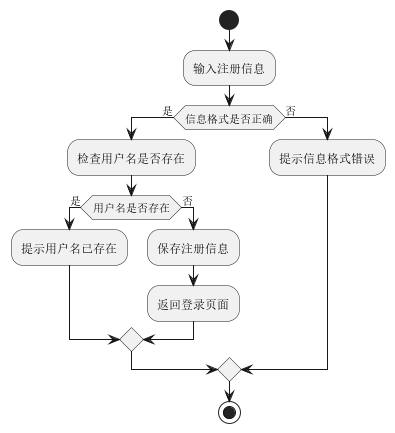

The diagram above was rendered by PlantUML. Its source (embedded in the PNG):
@startuml
'https://plantuml.com/activity-diagram-beta
/'普通用户在注册页面输入注册信息，包括用户名、手机号、密码邮箱、身份证，系统检查手机号，邮箱、身份证格式是否正确，不正确则提示格式错误，点击注册，系统检查注册信息的格式是否正确，不正确则提示相关的错误信息，正确则将用户的注册信息提交至后台，后台验证用户名的合法性后，若不合法则提示用户名已存在，若合法，则保存到数据库，返回登录页面。'/
start
:输入注册信息;
if (信息格式是否正确) then (是)
  :检查用户名是否存在;
  if (用户名是否存在) then (是)
    :提示用户名已存在;
  else (否)
    :保存注册信息;
    :返回登录页面;
  endif
else (否)
  :提示信息格式错误;
endif
stop

@enduml